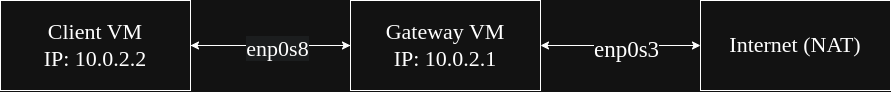

The diagram above was exported from draw.io. Its source (the exported page's mxGraphModel, read from the mxfile embedded in the PNG):
<mxGraphModel dx="717" dy="1228" grid="1" gridSize="10" guides="1" tooltips="1" connect="1" arrows="1" fold="1" page="1" pageScale="1" pageWidth="850" pageHeight="1100" math="0" shadow="0">
  <root>
    <mxCell id="0" />
    <mxCell id="1" parent="0" />
    <mxCell id="zRfRyNvtOk_LnAgnn9cI-5" style="edgeStyle=orthogonalEdgeStyle;rounded=0;orthogonalLoop=1;jettySize=auto;html=1;exitX=1;exitY=0.5;exitDx=0;exitDy=0;entryX=0;entryY=0.5;entryDx=0;entryDy=0;" edge="1" parent="1" source="zRfRyNvtOk_LnAgnn9cI-1" target="zRfRyNvtOk_LnAgnn9cI-2">
      <mxGeometry relative="1" as="geometry" />
    </mxCell>
    <mxCell id="zRfRyNvtOk_LnAgnn9cI-1" value="&lt;font face=&quot;Times New Roman&quot; style=&quot;font-size: 22px;&quot;&gt;Client VM&lt;br&gt;IP: 10.0.2.2&lt;/font&gt;" style="rounded=0;whiteSpace=wrap;html=1;" vertex="1" parent="1">
      <mxGeometry x="120" y="300" width="190" height="90" as="geometry" />
    </mxCell>
    <mxCell id="zRfRyNvtOk_LnAgnn9cI-6" style="edgeStyle=orthogonalEdgeStyle;rounded=0;orthogonalLoop=1;jettySize=auto;html=1;exitX=0;exitY=0.5;exitDx=0;exitDy=0;entryX=1;entryY=0.5;entryDx=0;entryDy=0;" edge="1" parent="1" source="zRfRyNvtOk_LnAgnn9cI-2" target="zRfRyNvtOk_LnAgnn9cI-1">
      <mxGeometry relative="1" as="geometry" />
    </mxCell>
    <mxCell id="zRfRyNvtOk_LnAgnn9cI-13" value="&lt;span style=&quot;font-family: &amp;quot;Times New Roman&amp;quot;; font-size: 22px; text-wrap-mode: wrap; background-color: rgb(27, 29, 30);&quot;&gt;enp0s8&lt;/span&gt;" style="edgeLabel;html=1;align=center;verticalAlign=middle;resizable=0;points=[];" vertex="1" connectable="0" parent="zRfRyNvtOk_LnAgnn9cI-6">
      <mxGeometry x="-0.1031" y="3" relative="1" as="geometry">
        <mxPoint x="-1" as="offset" />
      </mxGeometry>
    </mxCell>
    <mxCell id="zRfRyNvtOk_LnAgnn9cI-15" style="edgeStyle=orthogonalEdgeStyle;rounded=0;orthogonalLoop=1;jettySize=auto;html=1;exitX=1;exitY=0.5;exitDx=0;exitDy=0;entryX=0;entryY=0.5;entryDx=0;entryDy=0;startArrow=classic;startFill=1;" edge="1" parent="1" source="zRfRyNvtOk_LnAgnn9cI-2" target="zRfRyNvtOk_LnAgnn9cI-3">
      <mxGeometry relative="1" as="geometry" />
    </mxCell>
    <mxCell id="zRfRyNvtOk_LnAgnn9cI-16" value="&lt;font face=&quot;Times New Roman&quot; style=&quot;font-size: 23px;&quot;&gt;enp0s3&lt;/font&gt;" style="edgeLabel;html=1;align=center;verticalAlign=middle;resizable=0;points=[];" vertex="1" connectable="0" parent="zRfRyNvtOk_LnAgnn9cI-15">
      <mxGeometry x="0.0719" y="-3" relative="1" as="geometry">
        <mxPoint x="-1" as="offset" />
      </mxGeometry>
    </mxCell>
    <mxCell id="zRfRyNvtOk_LnAgnn9cI-2" value="&lt;font face=&quot;Times New Roman&quot;&gt;&lt;span style=&quot;font-size: 22px;&quot;&gt;Gateway VM&lt;br&gt;IP: 10.0.2.1&lt;/span&gt;&lt;/font&gt;" style="rounded=0;whiteSpace=wrap;html=1;" vertex="1" parent="1">
      <mxGeometry x="470" y="300" width="190" height="90" as="geometry" />
    </mxCell>
    <mxCell id="zRfRyNvtOk_LnAgnn9cI-3" value="&lt;font face=&quot;Times New Roman&quot;&gt;&lt;span style=&quot;font-size: 22px;&quot;&gt;Internet (NAT)&lt;/span&gt;&lt;/font&gt;" style="rounded=0;whiteSpace=wrap;html=1;" vertex="1" parent="1">
      <mxGeometry x="820" y="300" width="190" height="90" as="geometry" />
    </mxCell>
  </root>
</mxGraphModel>